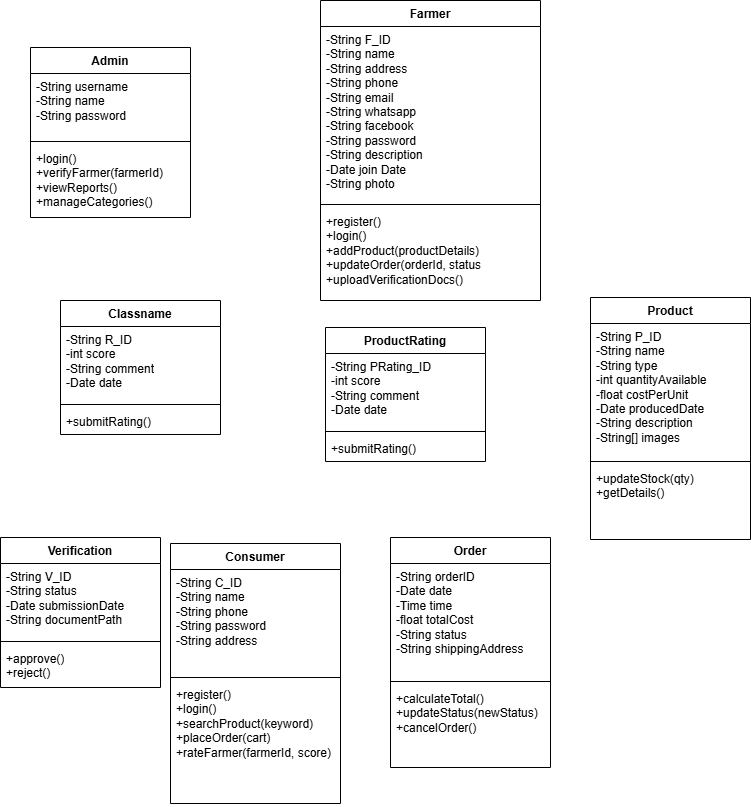

The diagram above was exported from draw.io. Its source (the exported page's mxGraphModel, read from the mxfile embedded in the PNG):
<mxGraphModel dx="659" dy="492" grid="1" gridSize="10" guides="1" tooltips="1" connect="1" arrows="1" fold="1" page="1" pageScale="1" pageWidth="850" pageHeight="1100" math="0" shadow="0">
  <root>
    <mxCell id="0" />
    <mxCell id="1" parent="0" />
    <mxCell id="5TN5twoR09MTEMn87LE9-1" parent="1" style="swimlane;fontStyle=1;align=center;verticalAlign=top;childLayout=stackLayout;horizontal=1;startSize=26;horizontalStack=0;resizeParent=1;resizeParentMax=0;resizeLast=0;collapsible=1;marginBottom=0;whiteSpace=wrap;html=1;" value="Admin" vertex="1">
      <mxGeometry height="170" width="160" x="50" y="60" as="geometry" />
    </mxCell>
    <mxCell id="5TN5twoR09MTEMn87LE9-2" parent="5TN5twoR09MTEMn87LE9-1" style="text;strokeColor=none;fillColor=none;align=left;verticalAlign=top;spacingLeft=4;spacingRight=4;overflow=hidden;rotatable=0;points=[[0,0.5],[1,0.5]];portConstraint=eastwest;whiteSpace=wrap;html=1;" value="&lt;div&gt;-String username&lt;/div&gt;&lt;div&gt;-String name&lt;/div&gt;&lt;div&gt;-String password&lt;/div&gt;" vertex="1">
      <mxGeometry height="64" width="160" y="26" as="geometry" />
    </mxCell>
    <mxCell id="5TN5twoR09MTEMn87LE9-3" parent="5TN5twoR09MTEMn87LE9-1" style="line;strokeWidth=1;fillColor=none;align=left;verticalAlign=middle;spacingTop=-1;spacingLeft=3;spacingRight=3;rotatable=0;labelPosition=right;points=[];portConstraint=eastwest;strokeColor=inherit;" value="" vertex="1">
      <mxGeometry height="8" width="160" y="90" as="geometry" />
    </mxCell>
    <mxCell id="5TN5twoR09MTEMn87LE9-4" parent="5TN5twoR09MTEMn87LE9-1" style="text;strokeColor=none;fillColor=none;align=left;verticalAlign=top;spacingLeft=4;spacingRight=4;overflow=hidden;rotatable=0;points=[[0,0.5],[1,0.5]];portConstraint=eastwest;whiteSpace=wrap;html=1;" value="&lt;div&gt;+login()&lt;/div&gt;&lt;div&gt;+verifyFarmer(farmerId)&lt;/div&gt;&lt;div&gt;+viewReports()&lt;/div&gt;&lt;div&gt;&lt;span style=&quot;background-color: transparent; color: light-dark(rgb(0, 0, 0), rgb(255, 255, 255));&quot;&gt;+manageCategories()&lt;/span&gt;&lt;/div&gt;" vertex="1">
      <mxGeometry height="72" width="160" y="98" as="geometry" />
    </mxCell>
    <mxCell id="5TN5twoR09MTEMn87LE9-5" parent="1" style="swimlane;fontStyle=1;align=center;verticalAlign=top;childLayout=stackLayout;horizontal=1;startSize=26;horizontalStack=0;resizeParent=1;resizeParentMax=0;resizeLast=0;collapsible=1;marginBottom=0;whiteSpace=wrap;html=1;" value="Farmer" vertex="1">
      <mxGeometry height="300" width="220" x="340" y="13" as="geometry" />
    </mxCell>
    <mxCell id="5TN5twoR09MTEMn87LE9-6" parent="5TN5twoR09MTEMn87LE9-5" style="text;strokeColor=none;fillColor=none;align=left;verticalAlign=top;spacingLeft=4;spacingRight=4;overflow=hidden;rotatable=0;points=[[0,0.5],[1,0.5]];portConstraint=eastwest;whiteSpace=wrap;html=1;fontStyle=1" value="&lt;span style=&quot;font-weight: 400;&quot;&gt;-String F_ID&lt;/span&gt;&lt;div style=&quot;font-weight: 400;&quot;&gt;-String name&lt;/div&gt;&lt;div style=&quot;font-weight: 400;&quot;&gt;-String address&lt;/div&gt;&lt;div style=&quot;font-weight: 400;&quot;&gt;-&lt;span style=&quot;background-color: transparent; color: light-dark(rgb(0, 0, 0), rgb(255, 255, 255));&quot;&gt;String phone&lt;/span&gt;&lt;/div&gt;&lt;div style=&quot;font-weight: 400;&quot;&gt;-String email&lt;/div&gt;&lt;div style=&quot;font-weight: 400;&quot;&gt;-String whatsapp&lt;/div&gt;&lt;div style=&quot;font-weight: 400;&quot;&gt;-String facebook&lt;/div&gt;&lt;div style=&quot;font-weight: 400;&quot;&gt;-String password&lt;/div&gt;&lt;div style=&quot;font-weight: 400;&quot;&gt;-String description&lt;/div&gt;&lt;div style=&quot;font-weight: 400;&quot;&gt;-Date join Date&lt;/div&gt;&lt;div style=&quot;font-weight: 400;&quot;&gt;-String photo&lt;/div&gt;&lt;div style=&quot;font-weight: 400;&quot;&gt;&lt;br&gt;&lt;/div&gt;&lt;div style=&quot;font-weight: 400;&quot;&gt;&lt;br&gt;&lt;/div&gt;&lt;div&gt;&lt;br&gt;&lt;/div&gt;" vertex="1">
      <mxGeometry height="174" width="220" y="26" as="geometry" />
    </mxCell>
    <mxCell id="5TN5twoR09MTEMn87LE9-7" parent="5TN5twoR09MTEMn87LE9-5" style="line;strokeWidth=1;fillColor=none;align=left;verticalAlign=middle;spacingTop=-1;spacingLeft=3;spacingRight=3;rotatable=0;labelPosition=right;points=[];portConstraint=eastwest;strokeColor=inherit;" value="" vertex="1">
      <mxGeometry height="8" width="220" y="200" as="geometry" />
    </mxCell>
    <mxCell id="5TN5twoR09MTEMn87LE9-8" parent="5TN5twoR09MTEMn87LE9-5" style="text;strokeColor=none;fillColor=none;align=left;verticalAlign=top;spacingLeft=4;spacingRight=4;overflow=hidden;rotatable=0;points=[[0,0.5],[1,0.5]];portConstraint=eastwest;whiteSpace=wrap;html=1;" value="&lt;div&gt;+register()&lt;/div&gt;&lt;div&gt;&lt;span style=&quot;background-color: transparent; color: light-dark(rgb(0, 0, 0), rgb(255, 255, 255));&quot;&gt;+login()&lt;/span&gt;&lt;span style=&quot;background-color: transparent; color: light-dark(rgb(0, 0, 0), rgb(255, 255, 255));&quot;&gt;&amp;nbsp;&lt;/span&gt;&lt;/div&gt;&lt;div&gt;&lt;span style=&quot;background-color: transparent; color: light-dark(rgb(0, 0, 0), rgb(255, 255, 255));&quot;&gt;+addProduct(productDetails)&lt;/span&gt;&lt;/div&gt;&lt;div&gt;&lt;span style=&quot;background-color: transparent; color: light-dark(rgb(0, 0, 0), rgb(255, 255, 255));&quot;&gt;+updateOrder(orderId, status&lt;/span&gt;&lt;span style=&quot;background-color: transparent; color: light-dark(rgb(0, 0, 0), rgb(255, 255, 255));&quot;&gt;&amp;nbsp; &amp;nbsp; +uploadVerificationDocs()&lt;/span&gt;&lt;/div&gt;" vertex="1">
      <mxGeometry height="92" width="220" y="208" as="geometry" />
    </mxCell>
    <mxCell id="5TN5twoR09MTEMn87LE9-13" parent="1" style="swimlane;fontStyle=1;align=center;verticalAlign=top;childLayout=stackLayout;horizontal=1;startSize=26;horizontalStack=0;resizeParent=1;resizeParentMax=0;resizeLast=0;collapsible=1;marginBottom=0;whiteSpace=wrap;html=1;" value="ProductRating" vertex="1">
      <mxGeometry height="134" width="160" x="345" y="340" as="geometry" />
    </mxCell>
    <mxCell id="5TN5twoR09MTEMn87LE9-14" parent="5TN5twoR09MTEMn87LE9-13" style="text;strokeColor=none;fillColor=none;align=left;verticalAlign=top;spacingLeft=4;spacingRight=4;overflow=hidden;rotatable=0;points=[[0,0.5],[1,0.5]];portConstraint=eastwest;whiteSpace=wrap;html=1;" value="&lt;div&gt;-String PRating_ID&lt;/div&gt;&lt;div&gt;-int score&lt;/div&gt;&lt;div&gt;-String comment&lt;/div&gt;&lt;div&gt;-Date date&lt;/div&gt;" vertex="1">
      <mxGeometry height="74" width="160" y="26" as="geometry" />
    </mxCell>
    <mxCell id="5TN5twoR09MTEMn87LE9-15" parent="5TN5twoR09MTEMn87LE9-13" style="line;strokeWidth=1;fillColor=none;align=left;verticalAlign=middle;spacingTop=-1;spacingLeft=3;spacingRight=3;rotatable=0;labelPosition=right;points=[];portConstraint=eastwest;strokeColor=inherit;" value="" vertex="1">
      <mxGeometry height="8" width="160" y="100" as="geometry" />
    </mxCell>
    <mxCell id="5TN5twoR09MTEMn87LE9-16" parent="5TN5twoR09MTEMn87LE9-13" style="text;strokeColor=none;fillColor=none;align=left;verticalAlign=top;spacingLeft=4;spacingRight=4;overflow=hidden;rotatable=0;points=[[0,0.5],[1,0.5]];portConstraint=eastwest;whiteSpace=wrap;html=1;" value="+submitRating()" vertex="1">
      <mxGeometry height="26" width="160" y="108" as="geometry" />
    </mxCell>
    <mxCell id="5TN5twoR09MTEMn87LE9-17" parent="1" style="swimlane;fontStyle=1;align=center;verticalAlign=top;childLayout=stackLayout;horizontal=1;startSize=26;horizontalStack=0;resizeParent=1;resizeParentMax=0;resizeLast=0;collapsible=1;marginBottom=0;whiteSpace=wrap;html=1;" value="Product" vertex="1">
      <mxGeometry height="242" width="160" x="610" y="310" as="geometry" />
    </mxCell>
    <mxCell id="5TN5twoR09MTEMn87LE9-18" parent="5TN5twoR09MTEMn87LE9-17" style="text;strokeColor=none;fillColor=none;align=left;verticalAlign=top;spacingLeft=4;spacingRight=4;overflow=hidden;rotatable=0;points=[[0,0.5],[1,0.5]];portConstraint=eastwest;whiteSpace=wrap;html=1;" value="&lt;div&gt;-String P_ID&lt;/div&gt;&lt;div&gt;-String name&lt;/div&gt;&lt;div&gt;-String type&lt;/div&gt;&lt;div&gt;-int quantityAvailable&lt;/div&gt;&lt;div&gt;-float costPerUnit&lt;/div&gt;&lt;div&gt;-Date producedDate&lt;/div&gt;&lt;div&gt;-String description&lt;/div&gt;&lt;div&gt;-String[] images&lt;/div&gt;" vertex="1">
      <mxGeometry height="134" width="160" y="26" as="geometry" />
    </mxCell>
    <mxCell id="5TN5twoR09MTEMn87LE9-19" parent="5TN5twoR09MTEMn87LE9-17" style="line;strokeWidth=1;fillColor=none;align=left;verticalAlign=middle;spacingTop=-1;spacingLeft=3;spacingRight=3;rotatable=0;labelPosition=right;points=[];portConstraint=eastwest;strokeColor=inherit;" value="" vertex="1">
      <mxGeometry height="8" width="160" y="160" as="geometry" />
    </mxCell>
    <mxCell id="5TN5twoR09MTEMn87LE9-20" parent="5TN5twoR09MTEMn87LE9-17" style="text;strokeColor=none;fillColor=none;align=left;verticalAlign=top;spacingLeft=4;spacingRight=4;overflow=hidden;rotatable=0;points=[[0,0.5],[1,0.5]];portConstraint=eastwest;whiteSpace=wrap;html=1;" value="&lt;div&gt;+updateStock(qty)&lt;/div&gt;&lt;div&gt;+getDetails()&lt;/div&gt;" vertex="1">
      <mxGeometry height="74" width="160" y="168" as="geometry" />
    </mxCell>
    <mxCell id="5TN5twoR09MTEMn87LE9-21" parent="1" style="swimlane;fontStyle=1;align=center;verticalAlign=top;childLayout=stackLayout;horizontal=1;startSize=26;horizontalStack=0;resizeParent=1;resizeParentMax=0;resizeLast=0;collapsible=1;marginBottom=0;whiteSpace=wrap;html=1;" value="Consumer" vertex="1">
      <mxGeometry height="260" width="170" x="190" y="556" as="geometry" />
    </mxCell>
    <mxCell id="5TN5twoR09MTEMn87LE9-22" parent="5TN5twoR09MTEMn87LE9-21" style="text;strokeColor=none;fillColor=none;align=left;verticalAlign=top;spacingLeft=4;spacingRight=4;overflow=hidden;rotatable=0;points=[[0,0.5],[1,0.5]];portConstraint=eastwest;whiteSpace=wrap;html=1;" value="&lt;div&gt;-String C_ID&lt;/div&gt;&lt;div&gt;-String name&lt;/div&gt;&lt;div&gt;-String phone&lt;/div&gt;&lt;div&gt;-String password&lt;/div&gt;&lt;div&gt;-String address&lt;/div&gt;" vertex="1">
      <mxGeometry height="104" width="170" y="26" as="geometry" />
    </mxCell>
    <mxCell id="5TN5twoR09MTEMn87LE9-23" parent="5TN5twoR09MTEMn87LE9-21" style="line;strokeWidth=1;fillColor=none;align=left;verticalAlign=middle;spacingTop=-1;spacingLeft=3;spacingRight=3;rotatable=0;labelPosition=right;points=[];portConstraint=eastwest;strokeColor=inherit;" value="" vertex="1">
      <mxGeometry height="8" width="170" y="130" as="geometry" />
    </mxCell>
    <mxCell id="5TN5twoR09MTEMn87LE9-24" parent="5TN5twoR09MTEMn87LE9-21" style="text;strokeColor=none;fillColor=none;align=left;verticalAlign=top;spacingLeft=4;spacingRight=4;overflow=hidden;rotatable=0;points=[[0,0.5],[1,0.5]];portConstraint=eastwest;whiteSpace=wrap;html=1;" value="&lt;div&gt;+register()&lt;/div&gt;&lt;div&gt;+login()&lt;/div&gt;&lt;div&gt;+searchProduct(keyword)&lt;/div&gt;&lt;div&gt;+placeOrder(cart)&lt;/div&gt;&lt;div&gt;+rateFarmer(farmerId, score)&lt;/div&gt;" vertex="1">
      <mxGeometry height="122" width="170" y="138" as="geometry" />
    </mxCell>
    <mxCell id="5TN5twoR09MTEMn87LE9-25" parent="1" style="swimlane;fontStyle=1;align=center;verticalAlign=top;childLayout=stackLayout;horizontal=1;startSize=26;horizontalStack=0;resizeParent=1;resizeParentMax=0;resizeLast=0;collapsible=1;marginBottom=0;whiteSpace=wrap;html=1;" value="Verification" vertex="1">
      <mxGeometry height="150" width="160" x="20" y="550" as="geometry" />
    </mxCell>
    <mxCell id="5TN5twoR09MTEMn87LE9-26" parent="5TN5twoR09MTEMn87LE9-25" style="text;strokeColor=none;fillColor=none;align=left;verticalAlign=top;spacingLeft=4;spacingRight=4;overflow=hidden;rotatable=0;points=[[0,0.5],[1,0.5]];portConstraint=eastwest;whiteSpace=wrap;html=1;" value="&lt;div&gt;-String V_ID&lt;/div&gt;&lt;div&gt;-String status&lt;/div&gt;&lt;div&gt;-Date submissionDate&lt;/div&gt;&lt;div&gt;-String documentPath&lt;/div&gt;" vertex="1">
      <mxGeometry height="74" width="160" y="26" as="geometry" />
    </mxCell>
    <mxCell id="5TN5twoR09MTEMn87LE9-27" parent="5TN5twoR09MTEMn87LE9-25" style="line;strokeWidth=1;fillColor=none;align=left;verticalAlign=middle;spacingTop=-1;spacingLeft=3;spacingRight=3;rotatable=0;labelPosition=right;points=[];portConstraint=eastwest;strokeColor=inherit;" value="" vertex="1">
      <mxGeometry height="8" width="160" y="100" as="geometry" />
    </mxCell>
    <mxCell id="5TN5twoR09MTEMn87LE9-28" parent="5TN5twoR09MTEMn87LE9-25" style="text;strokeColor=none;fillColor=none;align=left;verticalAlign=top;spacingLeft=4;spacingRight=4;overflow=hidden;rotatable=0;points=[[0,0.5],[1,0.5]];portConstraint=eastwest;whiteSpace=wrap;html=1;" value="&lt;div&gt;+approve()&lt;/div&gt;&lt;div&gt;+reject()&lt;/div&gt;&lt;div&gt;&lt;br&gt;&lt;/div&gt;" vertex="1">
      <mxGeometry height="42" width="160" y="108" as="geometry" />
    </mxCell>
    <mxCell id="5TN5twoR09MTEMn87LE9-29" parent="1" style="swimlane;fontStyle=1;align=center;verticalAlign=top;childLayout=stackLayout;horizontal=1;startSize=26;horizontalStack=0;resizeParent=1;resizeParentMax=0;resizeLast=0;collapsible=1;marginBottom=0;whiteSpace=wrap;html=1;" value="Order" vertex="1">
      <mxGeometry height="230" width="160" x="410" y="550" as="geometry" />
    </mxCell>
    <mxCell id="5TN5twoR09MTEMn87LE9-30" parent="5TN5twoR09MTEMn87LE9-29" style="text;strokeColor=none;fillColor=none;align=left;verticalAlign=top;spacingLeft=4;spacingRight=4;overflow=hidden;rotatable=0;points=[[0,0.5],[1,0.5]];portConstraint=eastwest;whiteSpace=wrap;html=1;" value="&lt;div&gt;-String orderID&lt;/div&gt;&lt;div&gt;-Date date&lt;/div&gt;&lt;div&gt;-Time time&lt;/div&gt;&lt;div&gt;-float totalCost&lt;/div&gt;&lt;div&gt;-String status&lt;/div&gt;&lt;div&gt;-&lt;span style=&quot;background-color: transparent; color: light-dark(rgb(0, 0, 0), rgb(255, 255, 255));&quot;&gt;String shippingAddress&lt;/span&gt;&lt;/div&gt;" vertex="1">
      <mxGeometry height="114" width="160" y="26" as="geometry" />
    </mxCell>
    <mxCell id="5TN5twoR09MTEMn87LE9-31" parent="5TN5twoR09MTEMn87LE9-29" style="line;strokeWidth=1;fillColor=none;align=left;verticalAlign=middle;spacingTop=-1;spacingLeft=3;spacingRight=3;rotatable=0;labelPosition=right;points=[];portConstraint=eastwest;strokeColor=inherit;" value="" vertex="1">
      <mxGeometry height="8" width="160" y="140" as="geometry" />
    </mxCell>
    <mxCell id="5TN5twoR09MTEMn87LE9-32" parent="5TN5twoR09MTEMn87LE9-29" style="text;strokeColor=none;fillColor=none;align=left;verticalAlign=top;spacingLeft=4;spacingRight=4;overflow=hidden;rotatable=0;points=[[0,0.5],[1,0.5]];portConstraint=eastwest;whiteSpace=wrap;html=1;" value="&lt;div&gt;+calculateTotal()&lt;span style=&quot;background-color: transparent; color: light-dark(rgb(0, 0, 0), rgb(255, 255, 255));&quot;&gt;&amp;nbsp; +updateStatus(newStatus)&lt;/span&gt;&lt;/div&gt;&lt;div&gt;+cancelOrder()&lt;/div&gt;" vertex="1">
      <mxGeometry height="82" width="160" y="148" as="geometry" />
    </mxCell>
    <mxCell id="5TN5twoR09MTEMn87LE9-41" parent="1" style="swimlane;fontStyle=1;align=center;verticalAlign=top;childLayout=stackLayout;horizontal=1;startSize=26;horizontalStack=0;resizeParent=1;resizeParentMax=0;resizeLast=0;collapsible=1;marginBottom=0;whiteSpace=wrap;html=1;" value="Classname" vertex="1">
      <mxGeometry height="134" width="160" x="80" y="313" as="geometry" />
    </mxCell>
    <mxCell id="5TN5twoR09MTEMn87LE9-42" parent="5TN5twoR09MTEMn87LE9-41" style="text;strokeColor=none;fillColor=none;align=left;verticalAlign=top;spacingLeft=4;spacingRight=4;overflow=hidden;rotatable=0;points=[[0,0.5],[1,0.5]];portConstraint=eastwest;whiteSpace=wrap;html=1;" value="&lt;div&gt;-String R_ID&lt;/div&gt;&lt;div&gt;-int score&lt;/div&gt;&lt;div&gt;-String comment&lt;/div&gt;&lt;div&gt;-Date date&lt;/div&gt;" vertex="1">
      <mxGeometry height="74" width="160" y="26" as="geometry" />
    </mxCell>
    <mxCell id="5TN5twoR09MTEMn87LE9-43" parent="5TN5twoR09MTEMn87LE9-41" style="line;strokeWidth=1;fillColor=none;align=left;verticalAlign=middle;spacingTop=-1;spacingLeft=3;spacingRight=3;rotatable=0;labelPosition=right;points=[];portConstraint=eastwest;strokeColor=inherit;" value="" vertex="1">
      <mxGeometry height="8" width="160" y="100" as="geometry" />
    </mxCell>
    <mxCell id="5TN5twoR09MTEMn87LE9-44" parent="5TN5twoR09MTEMn87LE9-41" style="text;strokeColor=none;fillColor=none;align=left;verticalAlign=top;spacingLeft=4;spacingRight=4;overflow=hidden;rotatable=0;points=[[0,0.5],[1,0.5]];portConstraint=eastwest;whiteSpace=wrap;html=1;" value="+submitRating()" vertex="1">
      <mxGeometry height="26" width="160" y="108" as="geometry" />
    </mxCell>
  </root>
</mxGraphModel>